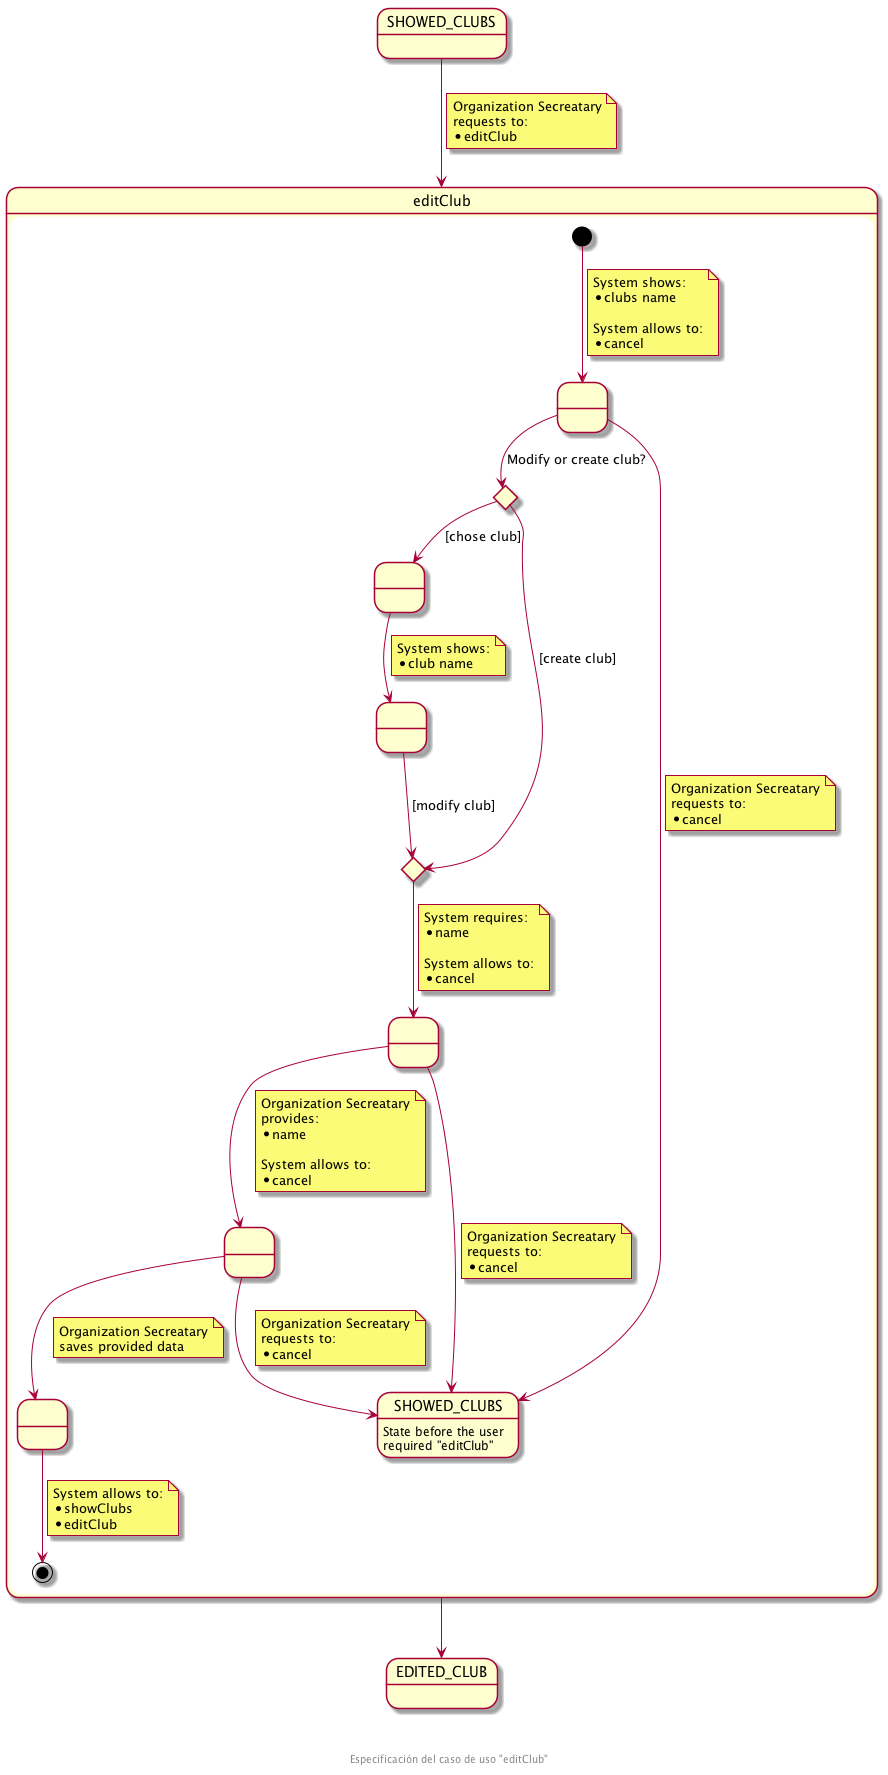

The diagram above was rendered by PlantUML. Its source (embedded in the PNG):
@startuml
state SHOWED_CLUBS
state editClub {
  state " " as SHOWED_CLUBS_TO_BE_EDITED
  state createOrModifyCHC <<choice>>
  state " " as providedClub
  state " " as showedData
  state createOrModifyCHC2 <<choice>>
  state " " as pendingData
  state " " as providedData
  state " " as savedData
  [*] --> SHOWED_CLUBS_TO_BE_EDITED
  note on link
    System shows:
    * clubs name

    System allows to:
    * cancel
  end note

  SHOWED_CLUBS_TO_BE_EDITED --> createOrModifyCHC : Modify or create club?

  SHOWED_CLUBS_TO_BE_EDITED --> SHOWED_CLUBS_F
  note on link
    Organization Secreatary
    requests to:
    * cancel
  end note

  createOrModifyCHC --> providedClub : [chose club]
  createOrModifyCHC --> createOrModifyCHC2 : [create club]
  providedClub --> showedData
  note on link
    System shows:
    * club name
  end note
  showedData --> createOrModifyCHC2 : [modify club]
  createOrModifyCHC2 --> pendingData
  note on link
    System requires:
    * name

    System allows to:
    * cancel
  end note
  pendingData --> SHOWED_CLUBS_F
  note on link
    Organization Secreatary
    requests to:
    * cancel
  end note

  pendingData --> providedData
  note on link
    Organization Secreatary
    provides:
    * name

    System allows to:
    * cancel
  end note

  providedData --> savedData
  note on link
    Organization Secreatary
    saves provided data
  end note

  providedData --> SHOWED_CLUBS_F
  note on link
    Organization Secreatary
    requests to:
    * cancel
  end note

  savedData --> [*]
  note on link
    System allows to:
    * showClubs
    * editClub
  end note
}
state EDITED_CLUB
state "SHOWED_CLUBS" as SHOWED_CLUBS_F : State before the user\nrequired "editClub"

SHOWED_CLUBS --> editClub
note on link
  Organization Secreatary
  requests to:
  * editClub
end note

editClub --> EDITED_CLUB

footer \n\n\n Especificación del caso de uso "editClub"
@enduml